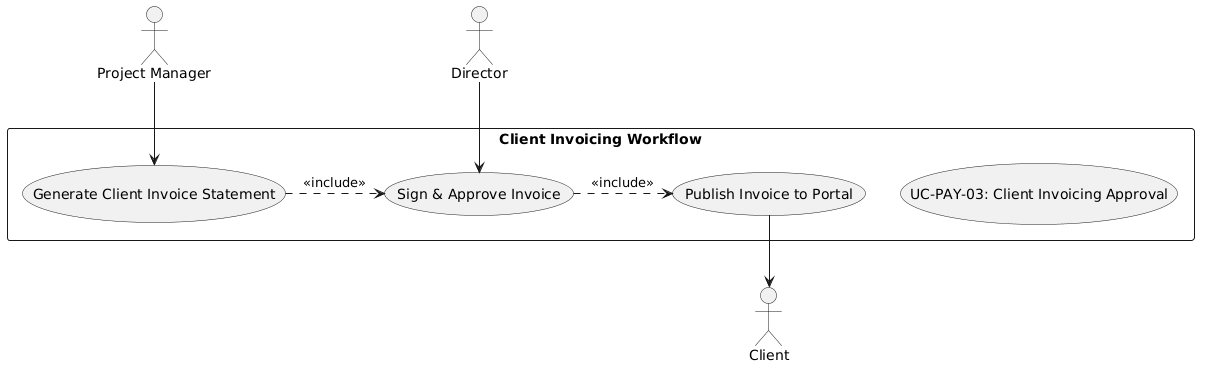

The diagram above was rendered by PlantUML. Its source (embedded in the PNG):
@startuml
skinparam actorStyle stickman
actor "Project Manager" as PM
actor "Director" as Exec
actor "Client" as Partner

rectangle "Client Invoicing Workflow" {
  usecase "UC-PAY-03: Client Invoicing Approval" as UC
  usecase "Generate Client Invoice Statement" as UC_Gen
  usecase "Sign & Approve Invoice" as UC_Sign
  usecase "Publish Invoice to Portal" as UC_Pub
}

PM --> UC_Gen
Exec --> UC_Sign
UC_Gen .> UC_Sign : <<include>>
UC_Sign .> UC_Pub : <<include>>
UC_Pub --> Partner
@enduml